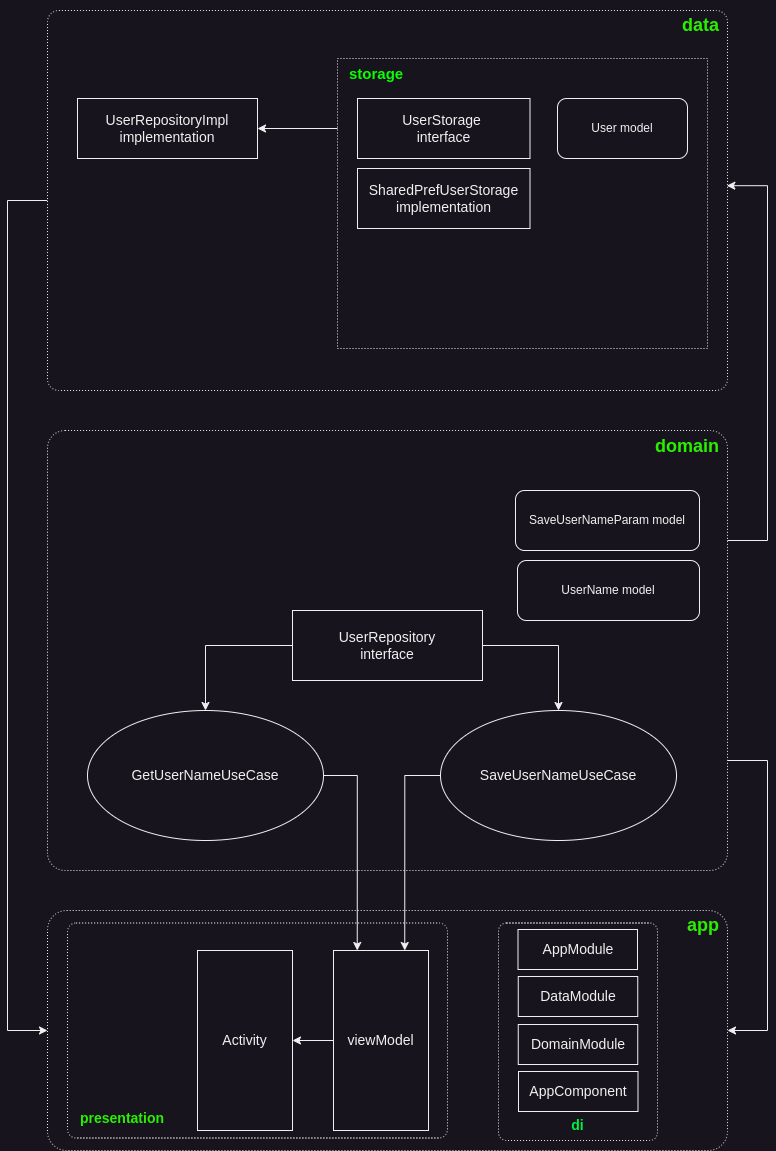

The diagram above was exported from draw.io. Its source (the exported page's mxGraphModel, read from the mxfile embedded in the PNG):
<mxGraphModel dx="1376" dy="843" grid="1" gridSize="10" guides="1" tooltips="1" connect="1" arrows="1" fold="1" page="1" pageScale="1" pageWidth="827" pageHeight="1169" math="0" shadow="0">
  <root>
    <mxCell id="0" />
    <mxCell id="1" parent="0" />
    <mxCell id="Qar941cVl-RDsRFYNG7M-2" value="&lt;h2&gt;&lt;font color=&quot;#28f000&quot;&gt;app&lt;/font&gt;&lt;/h2&gt;" style="rounded=1;whiteSpace=wrap;html=1;align=right;verticalAlign=top;arcSize=8;fontStyle=0;horizontal=1;spacingTop=-17;dashed=1;dashPattern=1 2;spacingRight=6;" parent="1" vertex="1">
      <mxGeometry x="80" y="920" width="680" height="240" as="geometry" />
    </mxCell>
    <mxCell id="Gp2xK86-3Q23qrnj9FnO-9" style="edgeStyle=orthogonalEdgeStyle;rounded=0;orthogonalLoop=1;jettySize=auto;html=1;exitX=1;exitY=0.75;exitDx=0;exitDy=0;entryX=1;entryY=0.5;entryDx=0;entryDy=0;" parent="1" source="Qar941cVl-RDsRFYNG7M-3" target="Qar941cVl-RDsRFYNG7M-2" edge="1">
      <mxGeometry relative="1" as="geometry">
        <Array as="points">
          <mxPoint x="800" y="770" />
          <mxPoint x="800" y="1040" />
        </Array>
      </mxGeometry>
    </mxCell>
    <mxCell id="Qar941cVl-RDsRFYNG7M-3" value="&lt;h2&gt;&lt;font color=&quot;#28f000&quot;&gt;domain&lt;/font&gt;&lt;/h2&gt;" style="rounded=1;whiteSpace=wrap;html=1;align=right;verticalAlign=top;horizontal=1;arcSize=4;spacingTop=-16;dashed=1;dashPattern=1 2;spacingRight=6;" parent="1" vertex="1">
      <mxGeometry x="80" y="440" width="680" height="440" as="geometry" />
    </mxCell>
    <mxCell id="Qar941cVl-RDsRFYNG7M-8" value="SaveUserNameUseCase" style="ellipse;whiteSpace=wrap;html=1;fontSize=14;" parent="1" vertex="1">
      <mxGeometry x="473" y="720" width="236" height="130" as="geometry" />
    </mxCell>
    <mxCell id="Qar941cVl-RDsRFYNG7M-10" value="GetUserNameUseCase" style="ellipse;whiteSpace=wrap;html=1;fontSize=14;" parent="1" vertex="1">
      <mxGeometry x="120" y="720" width="236" height="130" as="geometry" />
    </mxCell>
    <mxCell id="Gp2xK86-3Q23qrnj9FnO-7" style="edgeStyle=orthogonalEdgeStyle;rounded=0;orthogonalLoop=1;jettySize=auto;html=1;exitX=0;exitY=0.5;exitDx=0;exitDy=0;entryX=0;entryY=0.5;entryDx=0;entryDy=0;" parent="1" source="Qar941cVl-RDsRFYNG7M-14" target="Qar941cVl-RDsRFYNG7M-2" edge="1">
      <mxGeometry relative="1" as="geometry">
        <Array as="points">
          <mxPoint x="40" y="210" />
          <mxPoint x="40" y="1040" />
        </Array>
      </mxGeometry>
    </mxCell>
    <mxCell id="Qar941cVl-RDsRFYNG7M-14" value="&lt;h2&gt;&lt;font color=&quot;#28f000&quot;&gt;data&lt;/font&gt;&lt;/h2&gt;" style="rounded=1;whiteSpace=wrap;html=1;align=right;verticalAlign=top;horizontal=1;arcSize=3;spacingTop=-17;dashed=1;dashPattern=1 2;spacingRight=6;" parent="1" vertex="1">
      <mxGeometry x="80" y="20" width="680" height="380" as="geometry" />
    </mxCell>
    <mxCell id="Qar941cVl-RDsRFYNG7M-17" value="UserRepositoryImpl&lt;br style=&quot;font-size: 14px;&quot;&gt;implementation" style="rounded=0;whiteSpace=wrap;html=1;fontSize=14;" parent="1" vertex="1">
      <mxGeometry x="110" y="108" width="180" height="60" as="geometry" />
    </mxCell>
    <mxCell id="Qar941cVl-RDsRFYNG7M-19" value="UserName model" style="rounded=1;whiteSpace=wrap;html=1;" parent="1" vertex="1">
      <mxGeometry x="550" y="570" width="182" height="60" as="geometry" />
    </mxCell>
    <mxCell id="Qar941cVl-RDsRFYNG7M-20" value="SaveUserNameParam&amp;nbsp;model" style="rounded=1;whiteSpace=wrap;html=1;" parent="1" vertex="1">
      <mxGeometry x="548" y="500" width="184" height="60" as="geometry" />
    </mxCell>
    <mxCell id="Gp2xK86-3Q23qrnj9FnO-1" style="edgeStyle=orthogonalEdgeStyle;rounded=0;orthogonalLoop=1;jettySize=auto;html=1;exitX=0;exitY=0.5;exitDx=0;exitDy=0;" parent="1" source="Qar941cVl-RDsRFYNG7M-21" target="Qar941cVl-RDsRFYNG7M-10" edge="1">
      <mxGeometry relative="1" as="geometry" />
    </mxCell>
    <mxCell id="Gp2xK86-3Q23qrnj9FnO-2" style="edgeStyle=orthogonalEdgeStyle;rounded=0;orthogonalLoop=1;jettySize=auto;html=1;exitX=1;exitY=0.5;exitDx=0;exitDy=0;" parent="1" source="Qar941cVl-RDsRFYNG7M-21" target="Qar941cVl-RDsRFYNG7M-8" edge="1">
      <mxGeometry relative="1" as="geometry" />
    </mxCell>
    <mxCell id="Qar941cVl-RDsRFYNG7M-21" value="UserRepository&lt;br style=&quot;font-size: 14px;&quot;&gt;interface" style="rounded=0;whiteSpace=wrap;html=1;fontSize=14;" parent="1" vertex="1">
      <mxGeometry x="325" y="620" width="190" height="70" as="geometry" />
    </mxCell>
    <mxCell id="Gp2xK86-3Q23qrnj9FnO-8" style="edgeStyle=orthogonalEdgeStyle;rounded=0;orthogonalLoop=1;jettySize=auto;html=1;exitX=1;exitY=0.25;exitDx=0;exitDy=0;entryX=0.999;entryY=0.461;entryDx=0;entryDy=0;entryPerimeter=0;" parent="1" source="Qar941cVl-RDsRFYNG7M-3" target="Qar941cVl-RDsRFYNG7M-14" edge="1">
      <mxGeometry relative="1" as="geometry">
        <Array as="points">
          <mxPoint x="800" y="550" />
          <mxPoint x="800" y="195" />
        </Array>
      </mxGeometry>
    </mxCell>
    <mxCell id="kWr3UXwMt7vOqwTZg9q2-3" style="edgeStyle=orthogonalEdgeStyle;rounded=0;orthogonalLoop=1;jettySize=auto;html=1;exitX=0;exitY=0.5;exitDx=0;exitDy=0;" parent="1" source="kWr3UXwMt7vOqwTZg9q2-1" target="Qar941cVl-RDsRFYNG7M-17" edge="1">
      <mxGeometry relative="1" as="geometry" />
    </mxCell>
    <mxCell id="kWr3UXwMt7vOqwTZg9q2-4" value="storage" style="rounded=1;whiteSpace=wrap;html=1;align=left;fontSize=15;verticalAlign=top;arcSize=0;spacingTop=0;fontColor=#09FF00;fontStyle=1;dashed=1;dashPattern=1 2;spacingLeft=10;" parent="1" vertex="1">
      <mxGeometry x="370" y="68" width="370" height="290" as="geometry" />
    </mxCell>
    <mxCell id="kWr3UXwMt7vOqwTZg9q2-1" value="UserStorage&amp;nbsp;&lt;br&gt;interface" style="rounded=0;whiteSpace=wrap;html=1;fontSize=14;" parent="1" vertex="1">
      <mxGeometry x="390" y="108" width="172.5" height="60" as="geometry" />
    </mxCell>
    <mxCell id="kWr3UXwMt7vOqwTZg9q2-2" value="SharedPrefUserStorage&lt;br style=&quot;font-size: 14px;&quot;&gt;implementation" style="rounded=0;whiteSpace=wrap;html=1;fontSize=14;" parent="1" vertex="1">
      <mxGeometry x="390" y="178" width="172.5" height="60" as="geometry" />
    </mxCell>
    <mxCell id="kWr3UXwMt7vOqwTZg9q2-5" value="User model" style="rounded=1;whiteSpace=wrap;html=1;" parent="1" vertex="1">
      <mxGeometry x="590" y="108" width="130" height="60" as="geometry" />
    </mxCell>
    <mxCell id="oleO93a9TNYWTVRF63ic-1" value="&lt;h2 style=&quot;font-size: 14px;&quot;&gt;&lt;font color=&quot;#28f000&quot; style=&quot;font-size: 14px;&quot;&gt;presentation&lt;/font&gt;&lt;/h2&gt;" style="rounded=1;whiteSpace=wrap;html=1;arcSize=4;align=left;verticalAlign=bottom;fontSize=14;spacingLeft=11;spacingBottom=-2;dashed=1;dashPattern=1 2;" parent="1" vertex="1">
      <mxGeometry x="100" y="932.5" width="380" height="215" as="geometry" />
    </mxCell>
    <mxCell id="Qar941cVl-RDsRFYNG7M-5" value="Activity" style="rounded=0;whiteSpace=wrap;html=1;fontSize=14;" parent="1" vertex="1">
      <mxGeometry x="230" y="960" width="95" height="180" as="geometry" />
    </mxCell>
    <mxCell id="kWr3UXwMt7vOqwTZg9q2-6" value="viewModel" style="rounded=0;whiteSpace=wrap;html=1;fontSize=14;" parent="1" vertex="1">
      <mxGeometry x="366" y="960" width="95" height="180" as="geometry" />
    </mxCell>
    <mxCell id="kWr3UXwMt7vOqwTZg9q2-11" style="edgeStyle=orthogonalEdgeStyle;rounded=0;orthogonalLoop=1;jettySize=auto;html=1;exitX=0;exitY=0.5;exitDx=0;exitDy=0;entryX=1;entryY=0.5;entryDx=0;entryDy=0;" parent="1" source="kWr3UXwMt7vOqwTZg9q2-6" target="Qar941cVl-RDsRFYNG7M-5" edge="1">
      <mxGeometry relative="1" as="geometry" />
    </mxCell>
    <mxCell id="kWr3UXwMt7vOqwTZg9q2-10" style="edgeStyle=orthogonalEdgeStyle;rounded=0;orthogonalLoop=1;jettySize=auto;html=1;exitX=1;exitY=0.5;exitDx=0;exitDy=0;entryX=0.25;entryY=0;entryDx=0;entryDy=0;" parent="1" source="Qar941cVl-RDsRFYNG7M-10" target="kWr3UXwMt7vOqwTZg9q2-6" edge="1">
      <mxGeometry relative="1" as="geometry" />
    </mxCell>
    <mxCell id="kWr3UXwMt7vOqwTZg9q2-9" style="edgeStyle=orthogonalEdgeStyle;rounded=0;orthogonalLoop=1;jettySize=auto;html=1;exitX=0;exitY=0.5;exitDx=0;exitDy=0;entryX=0.75;entryY=0;entryDx=0;entryDy=0;" parent="1" source="Qar941cVl-RDsRFYNG7M-8" target="kWr3UXwMt7vOqwTZg9q2-6" edge="1">
      <mxGeometry relative="1" as="geometry" />
    </mxCell>
    <mxCell id="oleO93a9TNYWTVRF63ic-2" value="di" style="rounded=1;whiteSpace=wrap;html=1;arcSize=5;dashed=1;dashPattern=1 2;verticalAlign=bottom;fontSize=14;fontStyle=1;fontColor=#00F040;spacingBottom=4;" parent="1" vertex="1">
      <mxGeometry x="531" y="932.5" width="159" height="217.5" as="geometry" />
    </mxCell>
    <mxCell id="oleO93a9TNYWTVRF63ic-3" value="AppModule" style="rounded=0;whiteSpace=wrap;html=1;fontSize=14;" parent="1" vertex="1">
      <mxGeometry x="550.5" y="939" width="119.5" height="40" as="geometry" />
    </mxCell>
    <mxCell id="oleO93a9TNYWTVRF63ic-4" value="DataModule" style="rounded=0;whiteSpace=wrap;html=1;fontSize=14;" parent="1" vertex="1">
      <mxGeometry x="550.75" y="986" width="119.5" height="40" as="geometry" />
    </mxCell>
    <mxCell id="oleO93a9TNYWTVRF63ic-5" value="DomainModule" style="rounded=0;whiteSpace=wrap;html=1;fontSize=14;" parent="1" vertex="1">
      <mxGeometry x="550.75" y="1034" width="119.5" height="40" as="geometry" />
    </mxCell>
    <mxCell id="5QMOHtMsO3gKMAvfRBfG-1" value="AppComponent" style="rounded=0;whiteSpace=wrap;html=1;fontSize=14;" vertex="1" parent="1">
      <mxGeometry x="551" y="1081" width="119.5" height="40" as="geometry" />
    </mxCell>
  </root>
</mxGraphModel>